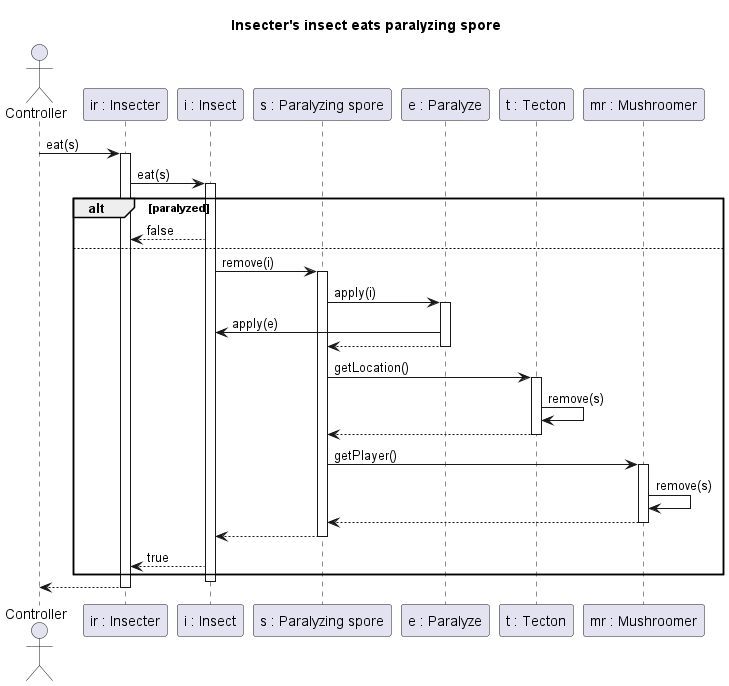

The diagram above was rendered by PlantUML. Its source (embedded in the PNG):
@startuml  Insecter's insect eats paralyzing spore
title Insecter's insect eats paralyzing spore

actor Controller
participant "ir : Insecter" as IR
participant "i : Insect" as I
participant "s : Paralyzing spore" as S
participant "e : Paralyze" as E
participant "t : Tecton" as T
participant "mr : Mushroomer" as MR

Controller -> IR: eat(s)
activate IR
IR -> I: eat(s)
activate I

alt paralyzed
    IR <-- I : false
else

    I -> S : remove(i)
    activate S

    S -> E : apply(i)
    activate E

    E -> I : apply(e)

    S <-- E
    deactivate E

    S -> T : getLocation()
    activate T
    T -> T : remove(s)
    S <--T
    deactivate T

    S -> MR : getPlayer()
    activate MR
    MR -> MR : remove(s)
    S <-- MR
    deactivate MR

    I <-- S
    deactivate S
    IR <-- I : true
end
deactivate I

Controller <-- IR
deactivate IR
deactivate IR
@enduml